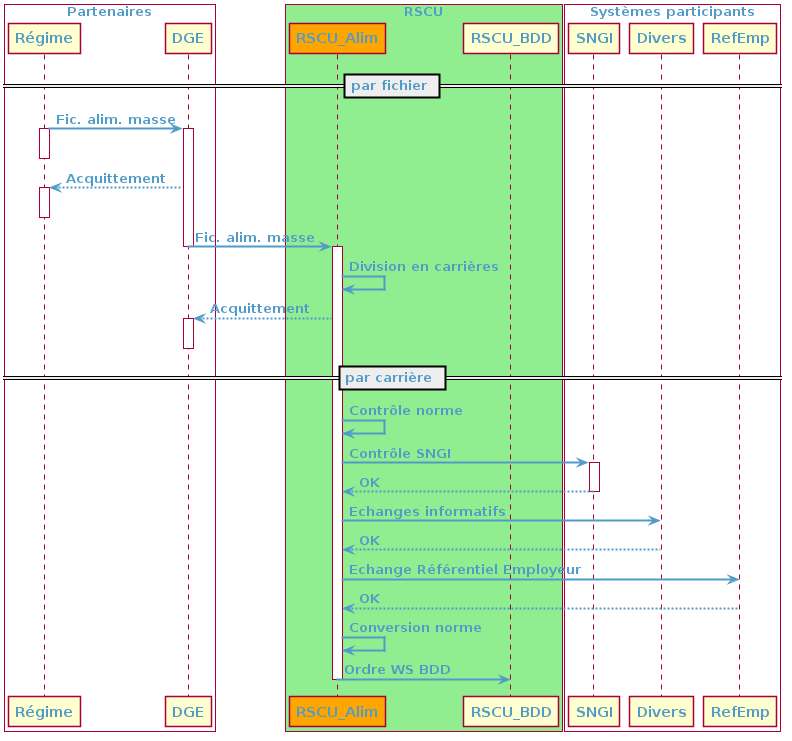

The diagram above was rendered by PlantUML. Its source (embedded in the PNG):
@startuml

skinparam backgroundColor transparent
skinparam defaultFontColor #519BC8
skinparam defaultFontStyle bold
skinparam arrowColor #519BC8
skinparam arrowThickness 2
skinparam shadowing false
skinparam objectBorderColor red

skinparam actor {
    borderColor #EF525B
    backgroundColor #EF525B
    fontColor #EF525B
}
skinparam agent {
    borderColor white
    backGroundcolor #8DBF44
    fontColor white
}
skinparam database {
    borderColor white
    backGroundcolor #8DBF44
    fontColor white
} 
skinparam rectangle {
    borderColor #888888
    backGroundcolor #EEEEEE
    fontColor #888888
}
box "Partenaires" #White
	participant Régime
	participant DGE
end box
box "RSCU" #LightGreen
	participant RSCU_Alim #Orange
	participant RSCU_BDD
end box
box "Systèmes participants" #White
	participant SNGI
	participant Divers
	participant RefEmp
end box

== par fichier ==
Régime -> DGE: Fic. alim. masse
activate Régime
deactivate Régime
activate DGE
DGE --> Régime: Acquittement
activate Régime
deactivate Régime
DGE -> RSCU_Alim: Fic. alim. masse
deactivate DGE
activate RSCU_Alim
RSCU_Alim -> RSCU_Alim: Division en carrières
RSCU_Alim --> DGE: Acquittement
activate DGE
deactivate DGE

== par carrière ==
RSCU_Alim -> RSCU_Alim: Contrôle norme
RSCU_Alim -> SNGI: Contrôle SNGI
activate SNGI
SNGI --> RSCU_Alim: OK
deactivate SNGI
RSCU_Alim -> Divers: Echanges informatifs
Divers --> RSCU_Alim: OK
RSCU_Alim -> RefEmp: Echange Référentiel Employeur
RefEmp --> RSCU_Alim: OK
RSCU_Alim -> RSCU_Alim: Conversion norme
RSCU_Alim -> RSCU_BDD: Ordre WS BDD
deactivate RSCU_Alim
@enduml